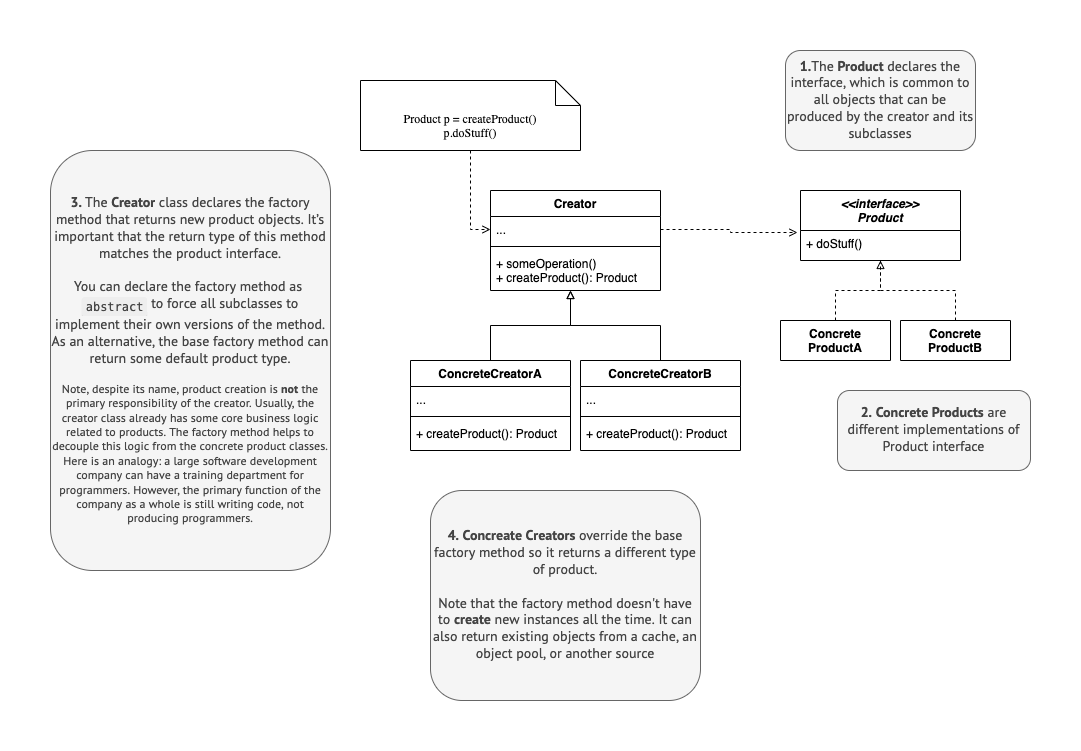

The diagram above was exported from draw.io. Its source (the exported page's mxGraphModel, read from the mxfile embedded in the PNG):
<mxGraphModel dx="1773" dy="618" grid="1" gridSize="10" guides="1" tooltips="1" connect="1" arrows="1" fold="1" page="1" pageScale="1" pageWidth="827" pageHeight="1169" math="0" shadow="0">
  <root>
    <mxCell id="WIyWlLk6GJQsqaUBKTNV-0" />
    <mxCell id="WIyWlLk6GJQsqaUBKTNV-1" parent="WIyWlLk6GJQsqaUBKTNV-0" />
    <mxCell id="zkfFHV4jXpPFQw0GAbJ--0" value="&lt;&lt;interface&gt;&gt;&#10;Product" style="swimlane;fontStyle=3;align=center;verticalAlign=top;childLayout=stackLayout;horizontal=1;startSize=40;horizontalStack=0;resizeParent=1;resizeLast=0;collapsible=1;marginBottom=0;rounded=0;shadow=0;strokeWidth=1;" parent="WIyWlLk6GJQsqaUBKTNV-1" vertex="1">
      <mxGeometry x="470" y="200" width="160" height="70" as="geometry">
        <mxRectangle x="230" y="140" width="160" height="26" as="alternateBounds" />
      </mxGeometry>
    </mxCell>
    <mxCell id="zkfFHV4jXpPFQw0GAbJ--1" value="+ doStuff()" style="text;align=left;verticalAlign=top;spacingLeft=4;spacingRight=4;overflow=hidden;rotatable=0;points=[[0,0.5],[1,0.5]];portConstraint=eastwest;" parent="zkfFHV4jXpPFQw0GAbJ--0" vertex="1">
      <mxGeometry y="40" width="160" height="26" as="geometry" />
    </mxCell>
    <mxCell id="SnRwy-2JeMHaUytbOq5i-11" style="edgeStyle=orthogonalEdgeStyle;rounded=0;orthogonalLoop=1;jettySize=auto;html=1;exitX=0.5;exitY=0;exitDx=0;exitDy=0;entryX=0.5;entryY=1;entryDx=0;entryDy=0;dashed=1;endArrow=block;endFill=0;" edge="1" parent="WIyWlLk6GJQsqaUBKTNV-1" source="SnRwy-2JeMHaUytbOq5i-7" target="zkfFHV4jXpPFQw0GAbJ--0">
      <mxGeometry relative="1" as="geometry" />
    </mxCell>
    <mxCell id="SnRwy-2JeMHaUytbOq5i-7" value="Concrete&#10;ProductB" style="swimlane;fontStyle=1;align=center;verticalAlign=top;childLayout=stackLayout;horizontal=1;startSize=52;horizontalStack=0;resizeParent=1;resizeParentMax=0;resizeLast=0;collapsible=1;marginBottom=0;" vertex="1" parent="WIyWlLk6GJQsqaUBKTNV-1">
      <mxGeometry x="570" y="330" width="110" height="40" as="geometry" />
    </mxCell>
    <mxCell id="SnRwy-2JeMHaUytbOq5i-53" style="edgeStyle=orthogonalEdgeStyle;rounded=0;orthogonalLoop=1;jettySize=auto;html=1;exitX=0.5;exitY=1;exitDx=0;exitDy=0;exitPerimeter=0;entryX=0;entryY=0.5;entryDx=0;entryDy=0;dashed=1;endArrow=open;endFill=0;" edge="1" parent="WIyWlLk6GJQsqaUBKTNV-1" source="SnRwy-2JeMHaUytbOq5i-21" target="SnRwy-2JeMHaUytbOq5i-39">
      <mxGeometry relative="1" as="geometry" />
    </mxCell>
    <mxCell id="SnRwy-2JeMHaUytbOq5i-21" value="Product p = createProduct()&lt;br&gt;p.doStuff()" style="shape=note2;boundedLbl=1;whiteSpace=wrap;html=1;size=25;verticalAlign=top;align=center;" vertex="1" parent="WIyWlLk6GJQsqaUBKTNV-1">
      <mxGeometry x="30" y="90" width="220" height="70" as="geometry" />
    </mxCell>
    <mxCell id="SnRwy-2JeMHaUytbOq5i-30" value="&lt;div style=&quot;&quot;&gt;&lt;span style=&quot;background-color: rgb(245, 245, 245); color: rgb(68, 68, 68); font-family: &amp;quot;PT Sans&amp;quot;, &amp;quot;Helvetica Neue&amp;quot;, Arial, sans-serif; font-size: 14px;&quot;&gt;&lt;b&gt;1.&lt;/b&gt;The&amp;nbsp;&lt;/span&gt;&lt;span style=&quot;background-color: rgb(245, 245, 245); color: rgb(68, 68, 68); font-family: &amp;quot;PT Sans&amp;quot;, &amp;quot;Helvetica Neue&amp;quot;, Arial, sans-serif; font-size: 14px; box-sizing: border-box; font-weight: bolder;&quot;&gt;Product&lt;/span&gt;&lt;span style=&quot;background-color: rgb(245, 245, 245); color: rgb(68, 68, 68); font-family: &amp;quot;PT Sans&amp;quot;, &amp;quot;Helvetica Neue&amp;quot;, Arial, sans-serif; font-size: 14px;&quot;&gt;&amp;nbsp;declares the interface, which is common to all objects that can be produced by the creator and its subclasses&lt;/span&gt;&lt;br&gt;&lt;/div&gt;" style="rounded=1;whiteSpace=wrap;html=1;fillColor=#f5f5f5;fontColor=#333333;strokeColor=#666666;" vertex="1" parent="WIyWlLk6GJQsqaUBKTNV-1">
      <mxGeometry x="455" y="60" width="190" height="100" as="geometry" />
    </mxCell>
    <mxCell id="SnRwy-2JeMHaUytbOq5i-32" value="&lt;div style=&quot;&quot;&gt;&lt;span style=&quot;background-color: rgb(245, 245, 245); color: rgb(68, 68, 68); font-family: &amp;quot;PT Sans&amp;quot;, &amp;quot;Helvetica Neue&amp;quot;, Arial, sans-serif; font-size: 14px;&quot;&gt;&lt;b&gt;2.&lt;/b&gt;&amp;nbsp;&lt;/span&gt;&lt;span style=&quot;background-color: rgb(245, 245, 245); color: rgb(68, 68, 68); font-family: &amp;quot;PT Sans&amp;quot;, &amp;quot;Helvetica Neue&amp;quot;, Arial, sans-serif; font-size: 14px; text-align: left; box-sizing: border-box; font-weight: bolder;&quot;&gt;Concrete Products&lt;/span&gt;&lt;span style=&quot;background-color: rgb(245, 245, 245); color: rgb(68, 68, 68); font-family: &amp;quot;PT Sans&amp;quot;, &amp;quot;Helvetica Neue&amp;quot;, Arial, sans-serif; font-size: 14px; text-align: left;&quot;&gt;&amp;nbsp;are different implementations of Product interface&lt;/span&gt;&lt;/div&gt;" style="rounded=1;whiteSpace=wrap;html=1;fillColor=#f5f5f5;fontColor=#333333;strokeColor=#666666;" vertex="1" parent="WIyWlLk6GJQsqaUBKTNV-1">
      <mxGeometry x="507" y="400" width="193" height="80" as="geometry" />
    </mxCell>
    <mxCell id="SnRwy-2JeMHaUytbOq5i-33" value="&lt;div style=&quot;&quot;&gt;&lt;font face=&quot;PT Sans, Helvetica Neue, Arial, sans-serif&quot; color=&quot;#444444&quot;&gt;&lt;span style=&quot;font-size: 14px; background-color: rgb(245, 245, 245);&quot;&gt;&lt;b&gt;4. Concreate Creators &lt;/b&gt;override the base factory method so it returns a different type of product.&lt;/span&gt;&lt;/font&gt;&lt;/div&gt;&lt;div style=&quot;&quot;&gt;&lt;font face=&quot;PT Sans, Helvetica Neue, Arial, sans-serif&quot; color=&quot;#444444&quot;&gt;&lt;span style=&quot;font-size: 14px; background-color: rgb(245, 245, 245);&quot;&gt;&lt;br&gt;&lt;/span&gt;&lt;/font&gt;&lt;/div&gt;&lt;div style=&quot;&quot;&gt;&lt;font face=&quot;PT Sans, Helvetica Neue, Arial, sans-serif&quot; color=&quot;#444444&quot;&gt;&lt;span style=&quot;font-size: 14px; background-color: rgb(245, 245, 245);&quot;&gt;Note that the factory method doesn't have to &lt;b&gt;create&lt;/b&gt;&amp;nbsp;new instances all the time. It can also return existing objects from a cache, an object pool, or another source&lt;/span&gt;&lt;/font&gt;&lt;/div&gt;" style="rounded=1;whiteSpace=wrap;html=1;fillColor=#f5f5f5;fontColor=#333333;strokeColor=#666666;" vertex="1" parent="WIyWlLk6GJQsqaUBKTNV-1">
      <mxGeometry x="100" y="500" width="270" height="210" as="geometry" />
    </mxCell>
    <mxCell id="SnRwy-2JeMHaUytbOq5i-37" style="edgeStyle=orthogonalEdgeStyle;rounded=0;orthogonalLoop=1;jettySize=auto;html=1;exitX=0.5;exitY=0;exitDx=0;exitDy=0;dashed=1;endArrow=none;endFill=0;" edge="1" parent="WIyWlLk6GJQsqaUBKTNV-1" source="SnRwy-2JeMHaUytbOq5i-36">
      <mxGeometry relative="1" as="geometry">
        <mxPoint x="550" y="270" as="targetPoint" />
      </mxGeometry>
    </mxCell>
    <mxCell id="SnRwy-2JeMHaUytbOq5i-36" value="Concrete&#10;ProductA" style="swimlane;fontStyle=1;align=center;verticalAlign=top;childLayout=stackLayout;horizontal=1;startSize=52;horizontalStack=0;resizeParent=1;resizeParentMax=0;resizeLast=0;collapsible=1;marginBottom=0;" vertex="1" parent="WIyWlLk6GJQsqaUBKTNV-1">
      <mxGeometry x="450" y="330" width="110" height="40" as="geometry" />
    </mxCell>
    <mxCell id="SnRwy-2JeMHaUytbOq5i-38" value="Creator" style="swimlane;fontStyle=1;align=center;verticalAlign=top;childLayout=stackLayout;horizontal=1;startSize=26;horizontalStack=0;resizeParent=1;resizeParentMax=0;resizeLast=0;collapsible=1;marginBottom=0;" vertex="1" parent="WIyWlLk6GJQsqaUBKTNV-1">
      <mxGeometry x="160" y="200" width="170" height="100" as="geometry" />
    </mxCell>
    <mxCell id="SnRwy-2JeMHaUytbOq5i-39" value="..." style="text;strokeColor=none;fillColor=none;align=left;verticalAlign=top;spacingLeft=4;spacingRight=4;overflow=hidden;rotatable=0;points=[[0,0.5],[1,0.5]];portConstraint=eastwest;" vertex="1" parent="SnRwy-2JeMHaUytbOq5i-38">
      <mxGeometry y="26" width="170" height="26" as="geometry" />
    </mxCell>
    <mxCell id="SnRwy-2JeMHaUytbOq5i-40" value="" style="line;strokeWidth=1;fillColor=none;align=left;verticalAlign=middle;spacingTop=-1;spacingLeft=3;spacingRight=3;rotatable=0;labelPosition=right;points=[];portConstraint=eastwest;strokeColor=inherit;" vertex="1" parent="SnRwy-2JeMHaUytbOq5i-38">
      <mxGeometry y="52" width="170" height="8" as="geometry" />
    </mxCell>
    <mxCell id="SnRwy-2JeMHaUytbOq5i-41" value="+ someOperation()&#10;+ createProduct(): Product" style="text;strokeColor=none;fillColor=none;align=left;verticalAlign=top;spacingLeft=4;spacingRight=4;overflow=hidden;rotatable=0;points=[[0,0.5],[1,0.5]];portConstraint=eastwest;fontStyle=0" vertex="1" parent="SnRwy-2JeMHaUytbOq5i-38">
      <mxGeometry y="60" width="170" height="40" as="geometry" />
    </mxCell>
    <mxCell id="SnRwy-2JeMHaUytbOq5i-51" style="edgeStyle=orthogonalEdgeStyle;rounded=0;orthogonalLoop=1;jettySize=auto;html=1;exitX=0.5;exitY=0;exitDx=0;exitDy=0;endArrow=block;endFill=0;" edge="1" parent="WIyWlLk6GJQsqaUBKTNV-1" source="SnRwy-2JeMHaUytbOq5i-42">
      <mxGeometry relative="1" as="geometry">
        <mxPoint x="240" y="300" as="targetPoint" />
      </mxGeometry>
    </mxCell>
    <mxCell id="SnRwy-2JeMHaUytbOq5i-42" value="ConcreteCreatorB" style="swimlane;fontStyle=1;align=center;verticalAlign=top;childLayout=stackLayout;horizontal=1;startSize=26;horizontalStack=0;resizeParent=1;resizeParentMax=0;resizeLast=0;collapsible=1;marginBottom=0;" vertex="1" parent="WIyWlLk6GJQsqaUBKTNV-1">
      <mxGeometry x="250" y="370" width="160" height="90" as="geometry" />
    </mxCell>
    <mxCell id="SnRwy-2JeMHaUytbOq5i-43" value="..." style="text;strokeColor=none;fillColor=none;align=left;verticalAlign=top;spacingLeft=4;spacingRight=4;overflow=hidden;rotatable=0;points=[[0,0.5],[1,0.5]];portConstraint=eastwest;" vertex="1" parent="SnRwy-2JeMHaUytbOq5i-42">
      <mxGeometry y="26" width="160" height="26" as="geometry" />
    </mxCell>
    <mxCell id="SnRwy-2JeMHaUytbOq5i-44" value="" style="line;strokeWidth=1;fillColor=none;align=left;verticalAlign=middle;spacingTop=-1;spacingLeft=3;spacingRight=3;rotatable=0;labelPosition=right;points=[];portConstraint=eastwest;strokeColor=inherit;" vertex="1" parent="SnRwy-2JeMHaUytbOq5i-42">
      <mxGeometry y="52" width="160" height="8" as="geometry" />
    </mxCell>
    <mxCell id="SnRwy-2JeMHaUytbOq5i-45" value="+ createProduct(): Product" style="text;strokeColor=none;fillColor=none;align=left;verticalAlign=top;spacingLeft=4;spacingRight=4;overflow=hidden;rotatable=0;points=[[0,0.5],[1,0.5]];portConstraint=eastwest;fontStyle=0" vertex="1" parent="SnRwy-2JeMHaUytbOq5i-42">
      <mxGeometry y="60" width="160" height="30" as="geometry" />
    </mxCell>
    <mxCell id="SnRwy-2JeMHaUytbOq5i-50" style="edgeStyle=orthogonalEdgeStyle;rounded=0;orthogonalLoop=1;jettySize=auto;html=1;exitX=0.5;exitY=0;exitDx=0;exitDy=0;endArrow=block;endFill=0;" edge="1" parent="WIyWlLk6GJQsqaUBKTNV-1" source="SnRwy-2JeMHaUytbOq5i-46">
      <mxGeometry relative="1" as="geometry">
        <mxPoint x="240" y="300" as="targetPoint" />
        <Array as="points">
          <mxPoint x="160" y="335" />
          <mxPoint x="240" y="335" />
        </Array>
      </mxGeometry>
    </mxCell>
    <mxCell id="SnRwy-2JeMHaUytbOq5i-46" value="ConcreteCreatorA" style="swimlane;fontStyle=1;align=center;verticalAlign=top;childLayout=stackLayout;horizontal=1;startSize=26;horizontalStack=0;resizeParent=1;resizeParentMax=0;resizeLast=0;collapsible=1;marginBottom=0;" vertex="1" parent="WIyWlLk6GJQsqaUBKTNV-1">
      <mxGeometry x="80" y="370" width="160" height="90" as="geometry" />
    </mxCell>
    <mxCell id="SnRwy-2JeMHaUytbOq5i-47" value="..." style="text;strokeColor=none;fillColor=none;align=left;verticalAlign=top;spacingLeft=4;spacingRight=4;overflow=hidden;rotatable=0;points=[[0,0.5],[1,0.5]];portConstraint=eastwest;" vertex="1" parent="SnRwy-2JeMHaUytbOq5i-46">
      <mxGeometry y="26" width="160" height="26" as="geometry" />
    </mxCell>
    <mxCell id="SnRwy-2JeMHaUytbOq5i-48" value="" style="line;strokeWidth=1;fillColor=none;align=left;verticalAlign=middle;spacingTop=-1;spacingLeft=3;spacingRight=3;rotatable=0;labelPosition=right;points=[];portConstraint=eastwest;strokeColor=inherit;" vertex="1" parent="SnRwy-2JeMHaUytbOq5i-46">
      <mxGeometry y="52" width="160" height="8" as="geometry" />
    </mxCell>
    <mxCell id="SnRwy-2JeMHaUytbOq5i-49" value="+ createProduct(): Product" style="text;strokeColor=none;fillColor=none;align=left;verticalAlign=top;spacingLeft=4;spacingRight=4;overflow=hidden;rotatable=0;points=[[0,0.5],[1,0.5]];portConstraint=eastwest;fontStyle=0" vertex="1" parent="SnRwy-2JeMHaUytbOq5i-46">
      <mxGeometry y="60" width="160" height="30" as="geometry" />
    </mxCell>
    <mxCell id="SnRwy-2JeMHaUytbOq5i-52" style="edgeStyle=orthogonalEdgeStyle;rounded=0;orthogonalLoop=1;jettySize=auto;html=1;exitX=1;exitY=0.5;exitDx=0;exitDy=0;entryX=-0.019;entryY=0.6;entryDx=0;entryDy=0;entryPerimeter=0;endArrow=open;endFill=0;dashed=1;" edge="1" parent="WIyWlLk6GJQsqaUBKTNV-1" source="SnRwy-2JeMHaUytbOq5i-39" target="zkfFHV4jXpPFQw0GAbJ--0">
      <mxGeometry relative="1" as="geometry" />
    </mxCell>
    <mxCell id="SnRwy-2JeMHaUytbOq5i-54" value="&lt;span style=&quot;color: rgb(68, 68, 68); font-family: &amp;quot;PT Sans&amp;quot;, &amp;quot;Helvetica Neue&amp;quot;, Arial, sans-serif; font-size: 14px; font-weight: 700; text-align: left; background-color: rgb(245, 245, 245);&quot;&gt;3.&lt;/span&gt;&lt;span style=&quot;text-align: left; background-color: initial;&quot;&gt;&amp;nbsp;&lt;/span&gt;&lt;span style=&quot;text-align: left; background-color: rgb(245, 245, 245); color: rgb(68, 68, 68); font-family: &amp;quot;PT Sans&amp;quot;, &amp;quot;Helvetica Neue&amp;quot;, Arial, sans-serif; font-size: 14px;&quot;&gt;The&amp;nbsp;&lt;/span&gt;&lt;span style=&quot;text-align: left; background-color: rgb(245, 245, 245); color: rgb(68, 68, 68); font-family: &amp;quot;PT Sans&amp;quot;, &amp;quot;Helvetica Neue&amp;quot;, Arial, sans-serif; font-size: 14px; box-sizing: border-box; font-weight: bolder;&quot;&gt;Creator&lt;/span&gt;&lt;span style=&quot;text-align: left; background-color: rgb(245, 245, 245); color: rgb(68, 68, 68); font-family: &amp;quot;PT Sans&amp;quot;, &amp;quot;Helvetica Neue&amp;quot;, Arial, sans-serif; font-size: 14px;&quot;&gt;&amp;nbsp;&lt;/span&gt;&lt;span style=&quot;text-align: left; background-color: rgb(245, 245, 245); color: rgb(68, 68, 68); font-family: &amp;quot;PT Sans&amp;quot;, &amp;quot;Helvetica Neue&amp;quot;, Arial, sans-serif; font-size: 14px;&quot;&gt;class declares the factory method that returns new product objects. It’s important that the return type of this method matches the product interface.&lt;/span&gt;&lt;br&gt;&lt;font face=&quot;PT Sans, Helvetica Neue, Arial, sans-serif&quot; color=&quot;#444444&quot;&gt;&lt;span style=&quot;font-size: 14px;&quot;&gt;&lt;br&gt;&lt;/span&gt;&lt;/font&gt;&lt;span style=&quot;background-color: rgb(245, 245, 245);&quot;&gt;&lt;font face=&quot;PT Sans, Helvetica Neue, Arial, sans-serif&quot; color=&quot;#444444&quot;&gt;&lt;span style=&quot;font-size: 14px;&quot;&gt;You can declare the factory method as&lt;/span&gt;&lt;/font&gt;&lt;/span&gt;&lt;span style=&quot;color: rgb(68, 68, 68); font-family: &amp;quot;PT Sans&amp;quot;, &amp;quot;Helvetica Neue&amp;quot;, Arial, sans-serif; background-color: rgb(245, 245, 245); font-size: 14px;&quot;&gt;&amp;nbsp;&lt;/span&gt;&lt;code style=&quot;color: rgb(68, 68, 68); font-size: 0.75rem; box-sizing: border-box; font-family: Menlo, &amp;quot;Fira Code&amp;quot;, Monaco, Consolas, &amp;quot;Courier New&amp;quot;, monospace; line-height: 1.25rem; font-variant-ligatures: none; padding: 0px 0.25rem; border-radius: 3px; vertical-align: text-top; background: rgb(238, 238, 238); word-break: keep-all; overflow-wrap: normal; display: inline-block; box-shadow: rgb(204, 204, 204) 0px 1px 1px;&quot;&gt;abstract&lt;/code&gt;&lt;span style=&quot;color: rgb(68, 68, 68); font-family: &amp;quot;PT Sans&amp;quot;, &amp;quot;Helvetica Neue&amp;quot;, Arial, sans-serif; background-color: rgb(245, 245, 245); font-size: 14px;&quot;&gt;&amp;nbsp;&lt;/span&gt;&lt;span style=&quot;color: rgb(68, 68, 68); font-family: &amp;quot;PT Sans&amp;quot;, &amp;quot;Helvetica Neue&amp;quot;, Arial, sans-serif; background-color: rgb(245, 245, 245); font-size: 14px;&quot;&gt;to force all subclasses to implement their own versions of the method. As an alternative, the base factory method can return some default product type.&lt;/span&gt;&lt;font face=&quot;PT Sans, Helvetica Neue, Arial, sans-serif&quot; color=&quot;#444444&quot;&gt;&lt;div style=&quot;&quot;&gt;&lt;br&gt;&lt;/div&gt;&lt;/font&gt;&lt;span style=&quot;background-color: rgb(245, 245, 245);&quot;&gt;&lt;font face=&quot;PT Sans, Helvetica Neue, Arial, sans-serif&quot; color=&quot;#444444&quot;&gt;&lt;div style=&quot;&quot;&gt;&lt;span style=&quot;color: rgb(51, 51, 51); font-family: Helvetica;&quot;&gt;&lt;font face=&quot;PT Sans, Helvetica Neue, Arial, sans-serif&quot; color=&quot;#444444&quot;&gt;Note, despite its name, product creation is&lt;/font&gt;&lt;/span&gt;&amp;nbsp;&lt;span style=&quot;box-sizing: border-box; font-weight: bolder;&quot;&gt;not&lt;/span&gt;&amp;nbsp;the primary responsibility of the creator. Usually, the creator class already has some core business logic related to products. The factory method helps to decouple this logic from the concrete product classes. Here is an analogy: a large software development company can have a training department for programmers. However, the primary function of the company as a whole is still writing code, not producing programmers.&lt;/div&gt;&lt;/font&gt;&lt;/span&gt;" style="rounded=1;whiteSpace=wrap;html=1;fillColor=#f5f5f5;fontColor=#333333;strokeColor=#666666;" vertex="1" parent="WIyWlLk6GJQsqaUBKTNV-1">
      <mxGeometry x="-280" y="160" width="280" height="420" as="geometry" />
    </mxCell>
  </root>
</mxGraphModel>